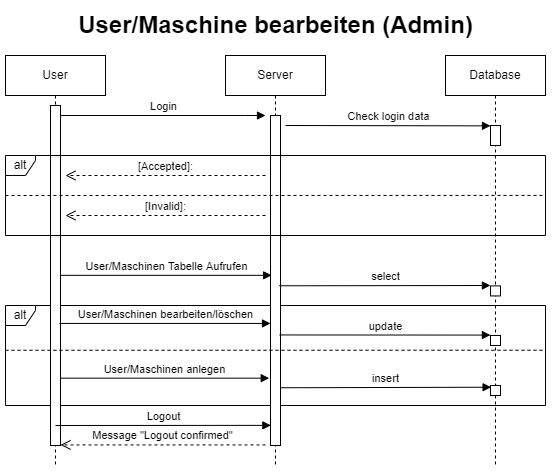

The diagram above was exported from draw.io. Its source (the exported page's mxGraphModel, read from the mxfile embedded in the PNG):
<mxGraphModel dx="1387" dy="719" grid="1" gridSize="10" guides="1" tooltips="1" connect="1" arrows="1" fold="1" page="1" pageScale="1" pageWidth="850" pageHeight="1100" math="0" shadow="0">
  <root>
    <mxCell id="0" />
    <mxCell id="1" parent="0" />
    <mxCell id="2" value="alt" style="shape=umlFrame;whiteSpace=wrap;html=1;width=30;height=20;" vertex="1" parent="1">
      <mxGeometry x="110" y="740" width="540" height="100" as="geometry" />
    </mxCell>
    <mxCell id="3" value="User" style="shape=umlLifeline;perimeter=lifelinePerimeter;whiteSpace=wrap;html=1;container=1;collapsible=0;recursiveResize=0;outlineConnect=0;" vertex="1" parent="1">
      <mxGeometry x="110" y="490" width="100" height="410" as="geometry" />
    </mxCell>
    <mxCell id="4" value="" style="html=1;points=[];perimeter=orthogonalPerimeter;" vertex="1" parent="3">
      <mxGeometry x="45" y="50" width="10" height="340" as="geometry" />
    </mxCell>
    <mxCell id="5" value="Login" style="html=1;verticalAlign=bottom;endArrow=block;rounded=0;" edge="1" parent="3">
      <mxGeometry width="80" relative="1" as="geometry">
        <mxPoint x="55" y="60" as="sourcePoint" />
        <mxPoint x="260" y="60" as="targetPoint" />
        <Array as="points">
          <mxPoint x="240" y="60" />
        </Array>
      </mxGeometry>
    </mxCell>
    <mxCell id="6" value="[Invalid]:" style="html=1;verticalAlign=bottom;endArrow=open;dashed=1;endSize=8;rounded=0;" edge="1" parent="3">
      <mxGeometry relative="1" as="geometry">
        <mxPoint x="260" y="160" as="sourcePoint" />
        <mxPoint x="60" y="160" as="targetPoint" />
      </mxGeometry>
    </mxCell>
    <mxCell id="7" value="User/Maschinen Tabelle Aufrufen" style="html=1;verticalAlign=bottom;endArrow=block;rounded=0;exitX=0.887;exitY=0.641;exitDx=0;exitDy=0;exitPerimeter=0;" edge="1" parent="3">
      <mxGeometry width="80" relative="1" as="geometry">
        <mxPoint x="55" y="219.83" as="sourcePoint" />
        <mxPoint x="266.13" y="219.83" as="targetPoint" />
      </mxGeometry>
    </mxCell>
    <mxCell id="8" value="Server" style="shape=umlLifeline;perimeter=lifelinePerimeter;whiteSpace=wrap;html=1;container=1;collapsible=0;recursiveResize=0;outlineConnect=0;" vertex="1" parent="1">
      <mxGeometry x="330" y="490" width="100" height="410" as="geometry" />
    </mxCell>
    <mxCell id="9" value="" style="html=1;points=[];perimeter=orthogonalPerimeter;" vertex="1" parent="8">
      <mxGeometry x="45" y="60" width="10" height="330" as="geometry" />
    </mxCell>
    <mxCell id="10" value="Message &quot;Logout confirmed&quot;" style="html=1;verticalAlign=bottom;endArrow=open;dashed=1;endSize=8;rounded=0;" edge="1" parent="8">
      <mxGeometry relative="1" as="geometry">
        <mxPoint x="40" y="389.43" as="sourcePoint" />
        <mxPoint x="-165" y="389.43" as="targetPoint" />
      </mxGeometry>
    </mxCell>
    <mxCell id="11" value="Database" style="shape=umlLifeline;perimeter=lifelinePerimeter;whiteSpace=wrap;html=1;container=1;collapsible=0;recursiveResize=0;outlineConnect=0;" vertex="1" parent="1">
      <mxGeometry x="550" y="490" width="100" height="410" as="geometry" />
    </mxCell>
    <mxCell id="12" value="" style="html=1;points=[];perimeter=orthogonalPerimeter;" vertex="1" parent="11">
      <mxGeometry x="45" y="70" width="10" height="20" as="geometry" />
    </mxCell>
    <mxCell id="13" value="" style="html=1;points=[];perimeter=orthogonalPerimeter;" vertex="1" parent="11">
      <mxGeometry x="45" y="330" width="10" height="10" as="geometry" />
    </mxCell>
    <mxCell id="14" value="" style="html=1;points=[];perimeter=orthogonalPerimeter;" vertex="1" parent="11">
      <mxGeometry x="45" y="280" width="10" height="10" as="geometry" />
    </mxCell>
    <mxCell id="15" value="" style="html=1;points=[];perimeter=orthogonalPerimeter;" vertex="1" parent="11">
      <mxGeometry x="45" y="230.42000000000002" width="10" height="10" as="geometry" />
    </mxCell>
    <mxCell id="16" value="Check login data" style="html=1;verticalAlign=bottom;endArrow=block;rounded=0;entryX=0;entryY=0.018;entryDx=0;entryDy=0;entryPerimeter=0;" edge="1" target="12" parent="1">
      <mxGeometry width="80" relative="1" as="geometry">
        <mxPoint x="390" y="560" as="sourcePoint" />
        <mxPoint x="410" y="610" as="targetPoint" />
      </mxGeometry>
    </mxCell>
    <mxCell id="17" value="insert" style="html=1;verticalAlign=bottom;endArrow=block;rounded=0;exitX=0.993;exitY=0.825;exitDx=0;exitDy=0;exitPerimeter=0;entryX=0.06;entryY=0.173;entryDx=0;entryDy=0;entryPerimeter=0;" edge="1" source="9" target="13" parent="1">
      <mxGeometry width="80" relative="1" as="geometry">
        <mxPoint x="390" y="770" as="sourcePoint" />
        <mxPoint x="590" y="811" as="targetPoint" />
      </mxGeometry>
    </mxCell>
    <mxCell id="18" value="User/Maschine bearbeiten (Admin)" style="text;strokeColor=none;fillColor=none;html=1;fontSize=24;fontStyle=1;verticalAlign=middle;align=center;" vertex="1" parent="1">
      <mxGeometry x="330" y="440" width="100" height="40" as="geometry" />
    </mxCell>
    <mxCell id="19" value="alt" style="shape=umlFrame;whiteSpace=wrap;html=1;width=30;height=20;" vertex="1" parent="1">
      <mxGeometry x="110" y="590" width="540" height="80" as="geometry" />
    </mxCell>
    <mxCell id="20" value="[Accepted]:" style="html=1;verticalAlign=bottom;endArrow=open;dashed=1;endSize=8;rounded=0;" edge="1" parent="1">
      <mxGeometry relative="1" as="geometry">
        <mxPoint x="370" y="610" as="sourcePoint" />
        <mxPoint x="170" y="610" as="targetPoint" />
      </mxGeometry>
    </mxCell>
    <mxCell id="21" value="" style="endArrow=none;dashed=1;html=1;rounded=0;exitX=0;exitY=0.5;exitDx=0;exitDy=0;exitPerimeter=0;entryX=1;entryY=0.499;entryDx=0;entryDy=0;entryPerimeter=0;" edge="1" source="19" target="19" parent="1">
      <mxGeometry width="50" height="50" relative="1" as="geometry">
        <mxPoint x="380" y="640" as="sourcePoint" />
        <mxPoint x="430" y="590" as="targetPoint" />
      </mxGeometry>
    </mxCell>
    <mxCell id="22" value="User/Maschinen bearbeiten/löschen" style="html=1;verticalAlign=bottom;endArrow=block;rounded=0;exitX=0.887;exitY=0.641;exitDx=0;exitDy=0;exitPerimeter=0;" edge="1" source="4" target="9" parent="1">
      <mxGeometry width="80" relative="1" as="geometry">
        <mxPoint x="170" y="700" as="sourcePoint" />
        <mxPoint x="250" y="700" as="targetPoint" />
      </mxGeometry>
    </mxCell>
    <mxCell id="23" value="User/Maschinen anlegen" style="html=1;verticalAlign=bottom;endArrow=block;rounded=0;entryX=-0.127;entryY=0.796;entryDx=0;entryDy=0;entryPerimeter=0;" edge="1" source="4" target="9" parent="1">
      <mxGeometry width="80" relative="1" as="geometry">
        <mxPoint x="170" y="760" as="sourcePoint" />
        <mxPoint x="370" y="760" as="targetPoint" />
      </mxGeometry>
    </mxCell>
    <mxCell id="24" value="Logout" style="html=1;verticalAlign=bottom;endArrow=block;rounded=0;entryX=0.037;entryY=0.939;entryDx=0;entryDy=0;entryPerimeter=0;" edge="1" target="9" parent="1">
      <mxGeometry width="80" relative="1" as="geometry">
        <mxPoint x="160" y="860" as="sourcePoint" />
        <mxPoint x="370" y="858" as="targetPoint" />
      </mxGeometry>
    </mxCell>
    <mxCell id="25" value="update" style="html=1;verticalAlign=bottom;endArrow=block;rounded=0;entryX=-0.008;entryY=-0.042;entryDx=0;entryDy=0;entryPerimeter=0;exitX=0.887;exitY=0.665;exitDx=0;exitDy=0;exitPerimeter=0;" edge="1" source="9" target="14" parent="1">
      <mxGeometry width="80" relative="1" as="geometry">
        <mxPoint x="390" y="770" as="sourcePoint" />
        <mxPoint x="590" y="710" as="targetPoint" />
      </mxGeometry>
    </mxCell>
    <mxCell id="26" value="select" style="html=1;verticalAlign=bottom;endArrow=block;rounded=0;entryX=-0.008;entryY=-0.042;entryDx=0;entryDy=0;entryPerimeter=0;exitX=0.887;exitY=0.516;exitDx=0;exitDy=0;exitPerimeter=0;" edge="1" source="9" target="15" parent="1">
      <mxGeometry width="80" relative="1" as="geometry">
        <mxPoint x="384.52" y="721.8499999999999" as="sourcePoint" />
        <mxPoint x="590" y="660.42" as="targetPoint" />
      </mxGeometry>
    </mxCell>
    <mxCell id="27" value="" style="endArrow=none;dashed=1;html=1;rounded=0;exitX=0;exitY=0.5;exitDx=0;exitDy=0;exitPerimeter=0;entryX=1;entryY=0.499;entryDx=0;entryDy=0;entryPerimeter=0;" edge="1" parent="1">
      <mxGeometry width="50" height="50" relative="1" as="geometry">
        <mxPoint x="110" y="784.79" as="sourcePoint" />
        <mxPoint x="650" y="784.71" as="targetPoint" />
      </mxGeometry>
    </mxCell>
  </root>
</mxGraphModel>